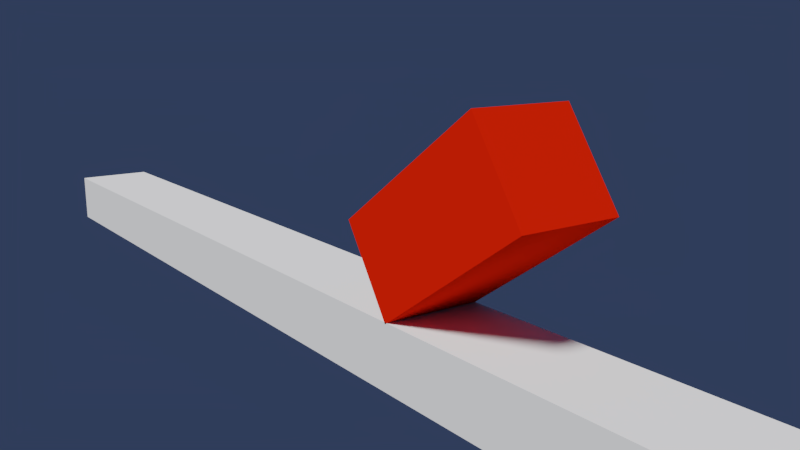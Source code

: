 # Source: 25_Example.blend  (saved by Blender 2.79.0; exported with 4.5.12 LTS)
import bpy
from mathutils import Matrix  # noqa: F401  (used for matrix-valued properties, if any)

bpy.ops.wm.read_factory_settings(use_empty=True)
scene = bpy.context.scene
scene.name = 'Scene'

# ---- collections
col_collection_1 = bpy.data.collections.new('Collection 1'); scene.collection.children.link(col_collection_1)

# ---- materials (node trees are filled in below, after node groups)
mat_material_001 = bpy.data.materials.new('Material.001')
mat_material_001.alpha_threshold = 0.0
mat_material_001.roughness = 0.5
mat_blue = bpy.data.materials.new('Blue')
mat_blue.alpha_threshold = 0.0
mat_blue.diffuse_color = (0.0, 0.02256, 0.8, 1.0)
mat_blue.roughness = 0.5
mat_blue.line_color = (0.0, 0.0, 0.0, 1.0)
mat_material = bpy.data.materials.new('Material')
mat_material.alpha_threshold = 0.0
mat_material.diffuse_color = (0.0, 0.8, 0.0006458, 1.0)
mat_material.roughness = 0.5
mat_material.line_color = (0.0, 0.0, 0.0, 1.0)

# ---- material node trees
mat_material_001.use_nodes = True; mat_material_001.node_tree.nodes.clear()
_N = mat_material_001.node_tree.nodes; _L = mat_material_001.node_tree.links
n0 = _N.new('ShaderNodeOutputMaterial'); n0.name = 'Material Output'; n0.location = (300, 300)
n1 = _N.new('ShaderNodeBsdfDiffuse'); n1.name = 'Diffuse BSDF'; n1.location = (10, 300)
n1.inputs[0].default_value = (0.8, 0.01492, 0.001215, 1.0)
_L.new(n1.outputs[0], n0.inputs[0])
n0.is_active_output = True

# ---- world
world_world = bpy.data.worlds.new('World'); scene.world = world_world
world_world.use_nodes = True; world_world.node_tree.nodes.clear()
_N = world_world.node_tree.nodes; _L = world_world.node_tree.links
n0 = _N.new('ShaderNodeOutputWorld'); n0.name = 'World Output'; n0.location = (300, 300)
n1 = _N.new('ShaderNodeBackground'); n1.name = 'Background'; n1.location = (10, 300)
n1.inputs[0].default_value = (0.02581, 0.0391, 0.08298, 1.0)
_L.new(n1.outputs[0], n0.inputs[0])
n0.is_active_output = True
world_world.color = (0.02581, 0.0391, 0.08298)
world_world.use_sun_shadow = False
world_world.sun_shadow_jitter_overblur = 0.0
world_world.cycles.sampling_method = 'MANUAL'

# ---- cameras
cam_camera = bpy.data.cameras.new('Camera')
cam_camera.clip_end = 157.3
cam_camera.lens = 35.0
cam_camera.sensor_width = 32.0
cam_camera.sensor_height = 18.0
cam_camera.ortho_scale = 7.314
cam_camera.dof.focus_distance = 0.0

# ---- lights
light_lamp = bpy.data.lights.new('Lamp', 'SUN')
light_lamp.transmission_factor = 0.0
light_lamp.cutoff_distance = 30.0
light_lamp.angle = 0.1993
light_lamp.energy = 4.0
light_lamp.shadow_buffer_clip_start = 1.001
light_lamp.shadow_soft_size = 0.1
light_lamp.shadow_cascade_max_distance = 1000.0

# ---- meshes
me_plane_001 = bpy.data.meshes.new('Plane.001')
me_plane_001.from_pydata([(-1.0, -12.28, 0.0), (1.0, -12.28, 0.0), (-1.0, 12.0, 0.0), (1.0, 12.0, 0.0), (-1.0, 12.0, -1.303), (-1.0, -12.28, -1.303), (1.0, -12.28, -1.303), (1.0, 12.0, -1.303)], [], [(0, 1, 3, 2), (5, 4, 7, 6), (3, 7, 4, 2), (0, 5, 6, 1), (1, 6, 7, 3), (2, 4, 5, 0)])
me_plane_001.use_remesh_preserve_volume = False
me_plane_001.use_remesh_preserve_attributes = False
me_plane_001.use_mirror_vertex_groups = False
me_plane_001.update()
me_cube_002 = bpy.data.meshes.new('Cube.002')
me_cube_002.from_pydata([(-1.0, -1.0, -2.0), (-1.0, -1.0, 2.0), (-1.0, 1.0, -2.0), (-1.0, 1.0, 2.0), (1.0, -1.0, -2.0), (1.0, -1.0, 2.0), (1.0, 1.0, -2.0), (1.0, 1.0, 2.0)], [], [(0, 1, 3, 2), (2, 3, 7, 6), (6, 7, 5, 4), (4, 5, 1, 0), (2, 6, 4, 0), (7, 3, 1, 5)])
me_cube_002.materials.append(mat_material_001)
me_cube_002.use_remesh_preserve_volume = False
me_cube_002.use_remesh_preserve_attributes = False
me_cube_002.use_mirror_vertex_groups = False
me_cube_002.update()
me_cube_001 = bpy.data.meshes.new('Cube.001')
me_cube_001.from_pydata([(1.0, 1.0, -1.0), (1.0, -1.0, -1.0), (-1.0, -1.0, -1.0), (-1.0, 1.0, -1.0), (1.0, 1.0, 1.0), (1.0, -1.0, 1.0), (-1.0, -1.0, 1.0), (-1.0, 1.0, 1.0)], [], [(0, 1, 2, 3), (4, 7, 6, 5), (0, 4, 5, 1), (1, 5, 6, 2), (2, 6, 7, 3), (4, 0, 3, 7)])
me_cube_001.materials.append(mat_blue)
me_cube_001.use_remesh_preserve_volume = False
me_cube_001.use_remesh_preserve_attributes = False
me_cube_001.use_mirror_vertex_groups = False
me_cube_001.update()
me_cube = bpy.data.meshes.new('Cube')
me_cube.from_pydata([(1.0, 1.0, -1.0), (1.0, -1.0, -1.0), (-1.0, -1.0, -1.0), (-1.0, 1.0, -1.0), (1.0, 1.0, 1.0), (1.0, -1.0, 1.0), (-1.0, -1.0, 1.0), (-1.0, 1.0, 1.0)], [], [(0, 1, 2, 3), (4, 7, 6, 5), (0, 4, 5, 1), (1, 5, 6, 2), (2, 6, 7, 3), (4, 0, 3, 7)])
me_cube.materials.append(mat_material)
me_cube.use_remesh_preserve_volume = False
me_cube.use_remesh_preserve_attributes = False
me_cube.use_mirror_vertex_groups = False
me_cube.update()

# ---- objects
ob_plane = bpy.data.objects.new('Plane', me_plane_001)
ob_tall_cube = bpy.data.objects.new('Tall Cube', me_cube_002)
ob_cube_waddle = bpy.data.objects.new('Cube Waddle', me_cube_001)
ob_cube = bpy.data.objects.new('Cube', me_cube)
ob_lamp = bpy.data.objects.new('Lamp', light_lamp)
ob_camera = bpy.data.objects.new('Camera', cam_camera)

# ---- transforms, parenting, visibility, modifiers, constraints
ob_plane.location = (0.0, 0.0, 0.0)
ob_plane.lineart.crease_threshold = 0.0
ob_tall_cube.location = (5.96e-08, 6.08, 1.917)
ob_tall_cube.rotation_euler = (-7.256, 5.571e-17, 7.101e-18)
ob_tall_cube.scale = (1.0, 1.0, 1.0)
ob_tall_cube.lineart.crease_threshold = 0.0
ob_cube_waddle.location = (-0.4676, 6.869, 2.75)
ob_cube_waddle.rotation_euler = (0.0, -0.2749, -0.0)
ob_cube_waddle.lock_rotations_4d = False
ob_cube_waddle.empty_display_type = 'ARROWS'
ob_cube_waddle.hide_viewport = True
ob_cube_waddle.hide_render = True
ob_cube_waddle.lineart.crease_threshold = 0.0
ob_cube.location = (0.0, 6.869, 1.0)
ob_cube.lock_rotations_4d = False
ob_cube.empty_display_type = 'ARROWS'
ob_cube.hide_viewport = True
ob_cube.hide_render = True
ob_cube.lineart.crease_threshold = 0.0
ob_lamp.location = (4.076, 1.005, 5.904)
ob_lamp.rotation_euler = (0.6503, 0.05522, 1.866)
ob_lamp.lock_rotations_4d = False
ob_lamp.empty_display_type = 'ARROWS'
ob_lamp.color = (0.0, 0.0, 0.0, 0.0)
ob_lamp.hide_viewport = True
ob_lamp.lineart.crease_threshold = 0.0
ob_camera.location = (9.189, 16.77, 5.135)
ob_camera.rotation_euler = (1.338, -8.943e-05, 2.516)
ob_camera.lock_rotations_4d = False
ob_camera.empty_display_type = 'ARROWS'
ob_camera.color = (0.0, 0.0, 0.0, 0.0)
ob_camera.hide_viewport = True
ob_camera.display_type = 'WIRE'
ob_camera.lineart.crease_threshold = 0.0

# ---- collection membership
col_collection_1.objects.link(ob_plane)
col_collection_1.objects.link(ob_tall_cube)
col_collection_1.objects.link(ob_cube_waddle)
col_collection_1.objects.link(ob_cube)
col_collection_1.objects.link(ob_lamp)
col_collection_1.objects.link(ob_camera)

# ---- scene / render settings (as saved in the file)
scene.camera = ob_camera
scene.frame_start = 1; scene.frame_end = 300; scene.frame_set(93)
scene.render.engine = 'CYCLES'
scene.render.image_settings.file_format = 'FFMPEG'
scene.render.image_settings.color_mode = 'RGB'
scene.render.fps = 30
scene.render.dither_intensity = 0.0
scene.cycles.feature_set = 'EXPERIMENTAL'
scene.cycles.samples = 32
scene.cycles.sampling_pattern = 'TABULATED_SOBOL'
scene.cycles.use_adaptive_sampling = False
scene.cycles.use_light_tree = False
scene.cycles.blur_glossy = 0.0
scene.cycles.sample_clamp_indirect = 0.0
scene.view_settings.look = 'Medium High Contrast'
scene.view_settings.view_transform = 'Filmic'
bpy.context.view_layer.update()
